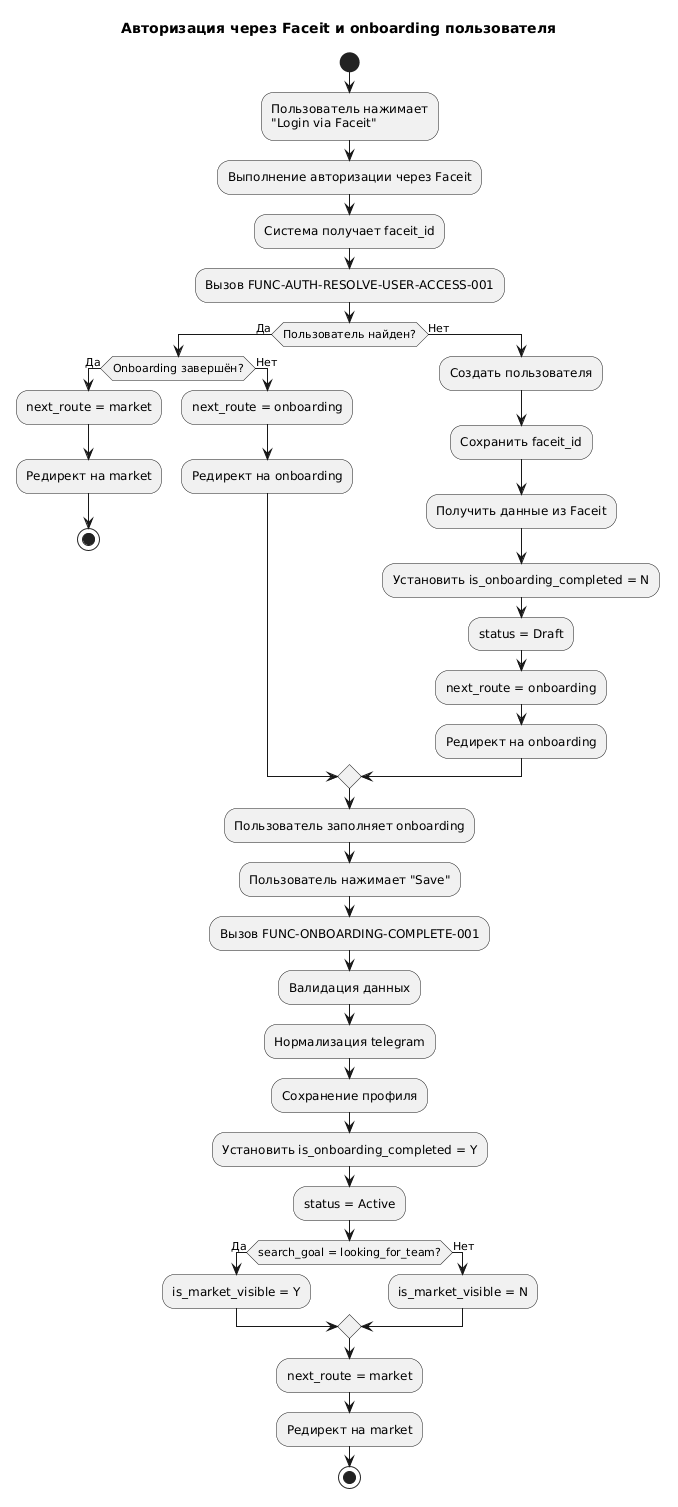

The diagram above was rendered by PlantUML. Its source (embedded in the PNG):
@startuml
title Авторизация через Faceit и onboarding пользователя

start

:Пользователь нажимает\n"Login via Faceit";

:Выполнение авторизации через Faceit;

:Система получает faceit_id;

:Вызов FUNC-AUTH-RESOLVE-USER-ACCESS-001;

if (Пользователь найден?) then (Да)
    
    if (Onboarding завершён?) then (Да)
        :next_route = market;
        :Редирект на market;
        stop
    else (Нет)
        :next_route = onboarding;
        :Редирект на onboarding;
    endif

else (Нет)
    :Создать пользователя;
    :Сохранить faceit_id;
    :Получить данные из Faceit;
    :Установить is_onboarding_completed = N;
    :status = Draft;
    :next_route = onboarding;
    :Редирект на onboarding;
endif

:Пользователь заполняет onboarding;

:Пользователь нажимает "Save";

:Вызов FUNC-ONBOARDING-COMPLETE-001;

:Валидация данных;
:Нормализация telegram;
:Сохранение профиля;

:Установить is_onboarding_completed = Y;
:status = Active;

if (search_goal = looking_for_team?) then (Да)
    :is_market_visible = Y;
else (Нет)
    :is_market_visible = N;
endif

:next_route = market;

:Редирект на market;

stop
@enduml